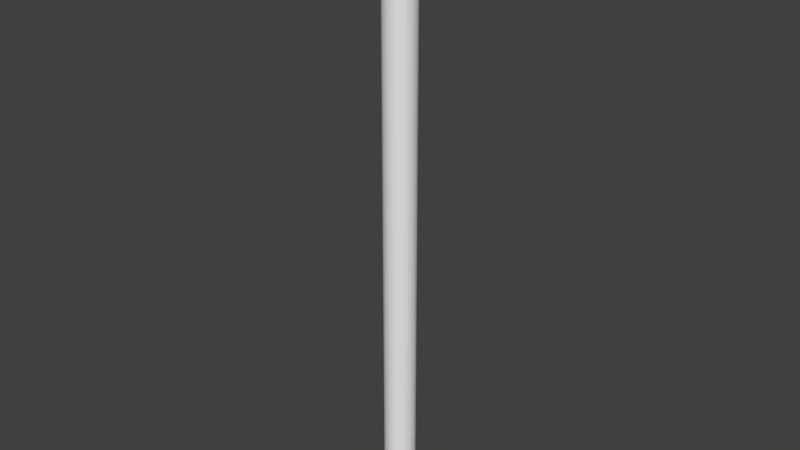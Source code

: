 # Source: single_cylinder.blend  (saved by Blender 2.78.0; exported with 4.5.12 LTS)
import bpy
from mathutils import Matrix  # noqa: F401  (used for matrix-valued properties, if any)

bpy.ops.wm.read_factory_settings(use_empty=True)
scene = bpy.context.scene
scene.name = 'Scene'

# ---- collections
col_collection_1 = bpy.data.collections.new('Collection 1'); scene.collection.children.link(col_collection_1)

# ---- materials (node trees are filled in below, after node groups)
mat_black = bpy.data.materials.new('black')
mat_black.alpha_threshold = 0.0
mat_black.use_transparent_shadow = False
mat_black.roughness = 0.5

# ---- material node trees

# ---- world
world_world = bpy.data.worlds.new('World'); scene.world = world_world
world_world.color = (0.05088, 0.05088, 0.05088)
world_world.use_sun_shadow = False
world_world.sun_shadow_jitter_overblur = 0.0
world_world.cycles.sampling_method = 'MANUAL'

# ---- meshes
me_cylinder = bpy.data.meshes.new('Cylinder')
me_cylinder.from_pydata([(0.0, 1.0, -1.0), (0.0, 1.0, 1.0), (0.1951, 0.9808, -1.0), (0.1951, 0.9808, 1.0), (0.3827, 0.9239, -1.0), (0.3827, 0.9239, 1.0), (0.5556, 0.8315, -1.0), (0.5556, 0.8315, 1.0), (0.7071, 0.7071, -1.0), (0.7071, 0.7071, 1.0), (0.8315, 0.5556, -1.0), (0.8315, 0.5556, 1.0), (0.9239, 0.3827, -1.0), (0.9239, 0.3827, 1.0), (0.9808, 0.1951, -1.0), (0.9808, 0.1951, 1.0), (1.0, 7.55e-08, -1.0), (1.0, 7.55e-08, 1.0), (0.9808, -0.1951, -1.0), (0.9808, -0.1951, 1.0), (0.9239, -0.3827, -1.0), (0.9239, -0.3827, 1.0), (0.8315, -0.5556, -1.0), (0.8315, -0.5556, 1.0), (0.7071, -0.7071, -1.0), (0.7071, -0.7071, 1.0), (0.5556, -0.8315, -1.0), (0.5556, -0.8315, 1.0), (0.3827, -0.9239, -1.0), (0.3827, -0.9239, 1.0), (0.1951, -0.9808, -1.0), (0.1951, -0.9808, 1.0), (-3.258e-07, -1.0, -1.0), (-3.258e-07, -1.0, 1.0), (-0.1951, -0.9808, -1.0), (-0.1951, -0.9808, 1.0), (-0.3827, -0.9239, -1.0), (-0.3827, -0.9239, 1.0), (-0.5556, -0.8315, -1.0), (-0.5556, -0.8315, 1.0), (-0.7071, -0.7071, -1.0), (-0.7071, -0.7071, 1.0), (-0.8315, -0.5556, -1.0), (-0.8315, -0.5556, 1.0), (-0.9239, -0.3827, -1.0), (-0.9239, -0.3827, 1.0), (-0.9808, -0.1951, -1.0), (-0.9808, -0.1951, 1.0), (-1.0, 9.656e-07, -1.0), (-1.0, 9.656e-07, 1.0), (-0.9808, 0.1951, -1.0), (-0.9808, 0.1951, 1.0), (-0.9239, 0.3827, -1.0), (-0.9239, 0.3827, 1.0), (-0.8315, 0.5556, -1.0), (-0.8315, 0.5556, 1.0), (-0.7071, 0.7071, -1.0), (-0.7071, 0.7071, 1.0), (-0.5556, 0.8315, -1.0), (-0.5556, 0.8315, 1.0), (-0.3827, 0.9239, -1.0), (-0.3827, 0.9239, 1.0), (-0.1951, 0.9808, -1.0), (-0.1951, 0.9808, 1.0)], [], [(0, 1, 3, 2), (2, 3, 5, 4), (4, 5, 7, 6), (6, 7, 9, 8), (8, 9, 11, 10), (10, 11, 13, 12), (12, 13, 15, 14), (14, 15, 17, 16), (16, 17, 19, 18), (18, 19, 21, 20), (20, 21, 23, 22), (22, 23, 25, 24), (24, 25, 27, 26), (26, 27, 29, 28), (28, 29, 31, 30), (30, 31, 33, 32), (32, 33, 35, 34), (34, 35, 37, 36), (36, 37, 39, 38), (38, 39, 41, 40), (40, 41, 43, 42), (42, 43, 45, 44), (44, 45, 47, 46), (46, 47, 49, 48), (48, 49, 51, 50), (50, 51, 53, 52), (52, 53, 55, 54), (54, 55, 57, 56), (56, 57, 59, 58), (58, 59, 61, 60), (3, 1, 63, 61, 59, 57, 55, 53, 51, 49, 47, 45, 43, 41, 39, 37, 35, 33, 31, 29, 27, 25, 23, 21, 19, 17, 15, 13, 11, 9, 7, 5), (60, 61, 63, 62), (62, 63, 1, 0), (0, 2, 4, 6, 8, 10, 12, 14, 16, 18, 20, 22, 24, 26, 28, 30, 32, 34, 36, 38, 40, 42, 44, 46, 48, 50, 52, 54, 56, 58, 60, 62)])
me_cylinder.materials.append(mat_black)
me_cylinder.use_remesh_preserve_volume = False
me_cylinder.use_remesh_preserve_attributes = False
me_cylinder.use_mirror_vertex_groups = False
me_cylinder.update()

# ---- objects
ob_cylinder0 = bpy.data.objects.new('Cylinder0', me_cylinder)

# ---- transforms, parenting, visibility, modifiers, constraints
ob_cylinder0.location = (0.0, 0.0, 0.0)
ob_cylinder0.scale = (0.051, 0.051, 1.0)
ob_cylinder0.lineart.crease_threshold = 0.0

# ---- collection membership
col_collection_1.objects.link(ob_cylinder0)

# ---- scene / render settings (as saved in the file)
scene.frame_start = 1; scene.frame_end = 250; scene.frame_set(0)
scene.render.engine = 'BLENDER_EEVEE_NEXT'
scene.render.resolution_percentage = 50
scene.render.dither_intensity = 0.0
scene.cycles.use_denoising = False
scene.cycles.samples = 128
scene.cycles.sampling_pattern = 'TABULATED_SOBOL'
scene.cycles.light_sampling_threshold = 0.0
scene.cycles.use_adaptive_sampling = False
scene.cycles.use_light_tree = False
scene.cycles.blur_glossy = 0.0
scene.cycles.sample_clamp_indirect = 0.0
scene.view_settings.view_transform = 'Standard'
bpy.context.view_layer.update()

# ---- added for rendering (the .blend has no active camera and no usable light): camera, sun
cam_auto = bpy.data.cameras.new('AutoCamera')
cam_auto.lens = 50.0
cam_auto.sensor_width = 36.0
cam_auto.clip_end = 1000.0
ob_auto_camera = bpy.data.objects.new('AutoCamera', cam_auto)
scene.collection.objects.link(ob_auto_camera)
ob_auto_camera.location = (1.85526, -2.22631, 1.4842)
ob_auto_camera.rotation_euler = (1.09748, -7.21219e-08, 0.694738)
scene.camera = ob_auto_camera
light_auto_sun = bpy.data.lights.new('AutoSun', 'SUN')
light_auto_sun.energy = 3.0
light_auto_sun.angle = 0.0523599
ob_auto_sun = bpy.data.objects.new('AutoSun', light_auto_sun)
scene.collection.objects.link(ob_auto_sun)
ob_auto_sun.rotation_euler = (0.872665, 0.174533, 0.523599)
bpy.context.view_layer.update()
